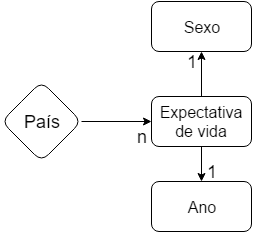

The diagram above was exported from draw.io. Its source (the exported page's mxGraphModel, read from the mxfile embedded in the PNG):
<mxGraphModel dx="1670" dy="799" grid="1" gridSize="10" guides="1" tooltips="1" connect="1" arrows="1" fold="1" page="1" pageScale="1" pageWidth="826" pageHeight="1169" background="#ffffff" math="0" shadow="0">
  <root>
    <mxCell id="0" />
    <mxCell id="1" parent="0" />
    <mxCell id="55a69ac006ea2a41-1" value="&lt;font style=&quot;font-size: 18px&quot;&gt;País&lt;/font&gt;" style="rhombus;whiteSpace=wrap;html=1;rounded=1;shadow=0;glass=0;" vertex="1" parent="1">
      <mxGeometry x="190" y="130" width="80" height="80" as="geometry" />
    </mxCell>
    <mxCell id="55a69ac006ea2a41-4" value="&lt;font style=&quot;font-size: 18px&quot;&gt;n&lt;/font&gt;" style="text;html=1;strokeColor=none;fillColor=none;align=center;verticalAlign=middle;whiteSpace=wrap;rounded=1;shadow=0;glass=0;" vertex="1" parent="1">
      <mxGeometry x="310" y="175" width="40" height="20" as="geometry" />
    </mxCell>
    <mxCell id="55a69ac006ea2a41-3" value="&lt;font size=&quot;3&quot;&gt;Expectativa de vida&lt;/font&gt;" style="whiteSpace=wrap;html=1;rounded=1;shadow=0;glass=0;" vertex="1" parent="1">
      <mxGeometry x="340" y="145" width="100" height="50" as="geometry" />
    </mxCell>
    <mxCell id="55a69ac006ea2a41-5" value="" style="endArrow=classic;html=1;strokeColor=#000000;exitX=1;exitY=0.5;" edge="1" parent="1" source="55a69ac006ea2a41-1" target="55a69ac006ea2a41-3">
      <mxGeometry width="50" height="50" relative="1" as="geometry">
        <mxPoint x="270" y="170" as="sourcePoint" />
        <mxPoint x="530" y="170" as="targetPoint" />
      </mxGeometry>
    </mxCell>
    <mxCell id="55a69ac006ea2a41-6" value="" style="endArrow=classic;html=1;strokeColor=#000000;exitX=0.5;exitY=0;" edge="1" parent="1" source="55a69ac006ea2a41-3">
      <mxGeometry width="50" height="50" relative="1" as="geometry">
        <mxPoint x="480" y="150" as="sourcePoint" />
        <mxPoint x="390" y="100" as="targetPoint" />
      </mxGeometry>
    </mxCell>
    <mxCell id="55a69ac006ea2a41-7" value="&lt;font size=&quot;3&quot;&gt;Sexo&lt;/font&gt;" style="whiteSpace=wrap;html=1;rounded=1;shadow=0;glass=0;" vertex="1" parent="1">
      <mxGeometry x="340" y="50" width="100" height="50" as="geometry" />
    </mxCell>
    <mxCell id="55a69ac006ea2a41-8" value="" style="endArrow=classic;html=1;strokeColor=#000000;exitX=0.5;exitY=1;" edge="1" parent="1" source="55a69ac006ea2a41-3">
      <mxGeometry width="50" height="50" relative="1" as="geometry">
        <mxPoint x="390" y="260" as="sourcePoint" />
        <mxPoint x="390" y="230" as="targetPoint" />
      </mxGeometry>
    </mxCell>
    <mxCell id="55a69ac006ea2a41-9" value="&lt;font size=&quot;3&quot;&gt;Ano&lt;/font&gt;" style="whiteSpace=wrap;html=1;rounded=1;shadow=0;glass=0;" vertex="1" parent="1">
      <mxGeometry x="340" y="230" width="100" height="50" as="geometry" />
    </mxCell>
    <mxCell id="55a69ac006ea2a41-10" value="&lt;font style=&quot;font-size: 18px&quot;&gt;1&lt;/font&gt;" style="text;html=1;strokeColor=none;fillColor=none;align=center;verticalAlign=middle;whiteSpace=wrap;rounded=1;shadow=0;glass=0;" vertex="1" parent="1">
      <mxGeometry x="380" y="210" width="40" height="20" as="geometry" />
    </mxCell>
    <mxCell id="55a69ac006ea2a41-11" value="&lt;font style=&quot;font-size: 18px&quot;&gt;1&lt;/font&gt;" style="text;html=1;strokeColor=none;fillColor=none;align=center;verticalAlign=middle;whiteSpace=wrap;rounded=1;shadow=0;glass=0;" vertex="1" parent="1">
      <mxGeometry x="360" y="100" width="40" height="20" as="geometry" />
    </mxCell>
  </root>
</mxGraphModel>